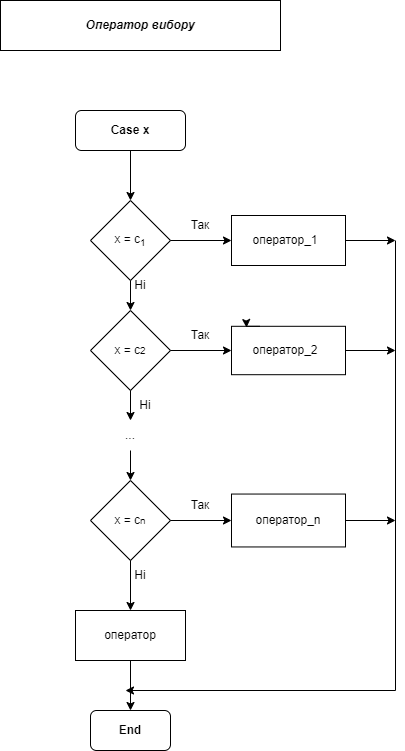

The diagram above was exported from draw.io. Its source (the exported page's mxGraphModel, read from the mxfile embedded in the PNG):
<mxGraphModel dx="1021" dy="567" grid="1" gridSize="10" guides="1" tooltips="1" connect="1" arrows="1" fold="1" page="1" pageScale="1" pageWidth="827" pageHeight="1169" math="0" shadow="0">
  <root>
    <mxCell id="WIyWlLk6GJQsqaUBKTNV-0" />
    <mxCell id="WIyWlLk6GJQsqaUBKTNV-1" parent="WIyWlLk6GJQsqaUBKTNV-0" />
    <mxCell id="yoYJJtDvznfqIuTfdBDN-1" value="" style="rounded=1;whiteSpace=wrap;html=1;" vertex="1" parent="WIyWlLk6GJQsqaUBKTNV-1">
      <mxGeometry x="250" y="160" width="110" height="40" as="geometry" />
    </mxCell>
    <mxCell id="yoYJJtDvznfqIuTfdBDN-2" value="" style="rhombus;whiteSpace=wrap;html=1;" vertex="1" parent="WIyWlLk6GJQsqaUBKTNV-1">
      <mxGeometry x="265" y="250" width="80" height="80" as="geometry" />
    </mxCell>
    <mxCell id="yoYJJtDvznfqIuTfdBDN-3" value="" style="rhombus;whiteSpace=wrap;html=1;" vertex="1" parent="WIyWlLk6GJQsqaUBKTNV-1">
      <mxGeometry x="265" y="360" width="80" height="80" as="geometry" />
    </mxCell>
    <mxCell id="yoYJJtDvznfqIuTfdBDN-4" value="" style="rhombus;whiteSpace=wrap;html=1;" vertex="1" parent="WIyWlLk6GJQsqaUBKTNV-1">
      <mxGeometry x="265" y="530" width="80" height="80" as="geometry" />
    </mxCell>
    <mxCell id="yoYJJtDvznfqIuTfdBDN-5" value="" style="rounded=0;whiteSpace=wrap;html=1;" vertex="1" parent="WIyWlLk6GJQsqaUBKTNV-1">
      <mxGeometry x="250" y="660" width="110" height="50" as="geometry" />
    </mxCell>
    <mxCell id="yoYJJtDvznfqIuTfdBDN-6" value="" style="rounded=0;whiteSpace=wrap;html=1;" vertex="1" parent="WIyWlLk6GJQsqaUBKTNV-1">
      <mxGeometry x="406" y="265" width="114" height="50" as="geometry" />
    </mxCell>
    <mxCell id="yoYJJtDvznfqIuTfdBDN-7" value="" style="rounded=0;whiteSpace=wrap;html=1;" vertex="1" parent="WIyWlLk6GJQsqaUBKTNV-1">
      <mxGeometry x="406" y="375.8" width="114" height="48.4" as="geometry" />
    </mxCell>
    <mxCell id="yoYJJtDvznfqIuTfdBDN-8" value="" style="rounded=0;whiteSpace=wrap;html=1;" vertex="1" parent="WIyWlLk6GJQsqaUBKTNV-1">
      <mxGeometry x="406" y="543.5500000000001" width="114" height="52.9" as="geometry" />
    </mxCell>
    <mxCell id="yoYJJtDvznfqIuTfdBDN-9" value="" style="endArrow=classic;html=1;rounded=0;exitX=0.5;exitY=1;exitDx=0;exitDy=0;" edge="1" parent="WIyWlLk6GJQsqaUBKTNV-1" source="yoYJJtDvznfqIuTfdBDN-3">
      <mxGeometry width="50" height="50" relative="1" as="geometry">
        <mxPoint x="390" y="480" as="sourcePoint" />
        <mxPoint x="305" y="470" as="targetPoint" />
      </mxGeometry>
    </mxCell>
    <mxCell id="yoYJJtDvznfqIuTfdBDN-10" value="" style="endArrow=classic;html=1;rounded=0;exitX=0.5;exitY=1;exitDx=0;exitDy=0;entryX=0.5;entryY=0;entryDx=0;entryDy=0;" edge="1" parent="WIyWlLk6GJQsqaUBKTNV-1" source="yoYJJtDvznfqIuTfdBDN-2" target="yoYJJtDvznfqIuTfdBDN-3">
      <mxGeometry width="50" height="50" relative="1" as="geometry">
        <mxPoint x="390" y="480" as="sourcePoint" />
        <mxPoint x="440" y="430" as="targetPoint" />
      </mxGeometry>
    </mxCell>
    <mxCell id="yoYJJtDvznfqIuTfdBDN-11" value="" style="endArrow=classic;html=1;rounded=0;exitX=0.5;exitY=1;exitDx=0;exitDy=0;entryX=0.5;entryY=0;entryDx=0;entryDy=0;" edge="1" parent="WIyWlLk6GJQsqaUBKTNV-1" source="yoYJJtDvznfqIuTfdBDN-1" target="yoYJJtDvznfqIuTfdBDN-2">
      <mxGeometry width="50" height="50" relative="1" as="geometry">
        <mxPoint x="390" y="280" as="sourcePoint" />
        <mxPoint x="440" y="230" as="targetPoint" />
      </mxGeometry>
    </mxCell>
    <mxCell id="yoYJJtDvznfqIuTfdBDN-12" value="" style="endArrow=classic;html=1;rounded=0;exitX=1;exitY=0.5;exitDx=0;exitDy=0;entryX=0;entryY=0.5;entryDx=0;entryDy=0;" edge="1" parent="WIyWlLk6GJQsqaUBKTNV-1" source="yoYJJtDvznfqIuTfdBDN-2" target="yoYJJtDvznfqIuTfdBDN-6">
      <mxGeometry width="50" height="50" relative="1" as="geometry">
        <mxPoint x="390" y="280" as="sourcePoint" />
        <mxPoint x="440" y="230" as="targetPoint" />
      </mxGeometry>
    </mxCell>
    <mxCell id="yoYJJtDvznfqIuTfdBDN-13" value="" style="endArrow=classic;html=1;rounded=0;exitX=1;exitY=0.5;exitDx=0;exitDy=0;entryX=0;entryY=0.5;entryDx=0;entryDy=0;" edge="1" parent="WIyWlLk6GJQsqaUBKTNV-1" source="yoYJJtDvznfqIuTfdBDN-3" target="yoYJJtDvznfqIuTfdBDN-7">
      <mxGeometry width="50" height="50" relative="1" as="geometry">
        <mxPoint x="390" y="280" as="sourcePoint" />
        <mxPoint x="440" y="230" as="targetPoint" />
      </mxGeometry>
    </mxCell>
    <mxCell id="yoYJJtDvznfqIuTfdBDN-14" value="" style="endArrow=classic;html=1;rounded=0;exitX=1;exitY=0.5;exitDx=0;exitDy=0;entryX=0;entryY=0.5;entryDx=0;entryDy=0;" edge="1" parent="WIyWlLk6GJQsqaUBKTNV-1" source="yoYJJtDvznfqIuTfdBDN-4" target="yoYJJtDvznfqIuTfdBDN-8">
      <mxGeometry width="50" height="50" relative="1" as="geometry">
        <mxPoint x="390" y="580" as="sourcePoint" />
        <mxPoint x="440" y="530" as="targetPoint" />
      </mxGeometry>
    </mxCell>
    <mxCell id="yoYJJtDvznfqIuTfdBDN-15" value="" style="endArrow=classic;html=1;rounded=0;entryX=0.5;entryY=0;entryDx=0;entryDy=0;" edge="1" parent="WIyWlLk6GJQsqaUBKTNV-1" target="yoYJJtDvznfqIuTfdBDN-4">
      <mxGeometry width="50" height="50" relative="1" as="geometry">
        <mxPoint x="305" y="500" as="sourcePoint" />
        <mxPoint x="440" y="630" as="targetPoint" />
      </mxGeometry>
    </mxCell>
    <mxCell id="yoYJJtDvznfqIuTfdBDN-16" value="" style="endArrow=classic;html=1;rounded=0;exitX=0.5;exitY=1;exitDx=0;exitDy=0;" edge="1" parent="WIyWlLk6GJQsqaUBKTNV-1" source="yoYJJtDvznfqIuTfdBDN-4">
      <mxGeometry width="50" height="50" relative="1" as="geometry">
        <mxPoint x="390" y="680" as="sourcePoint" />
        <mxPoint x="305" y="660" as="targetPoint" />
      </mxGeometry>
    </mxCell>
    <mxCell id="yoYJJtDvznfqIuTfdBDN-19" value="" style="endArrow=classic;html=1;rounded=0;exitX=1;exitY=0.5;exitDx=0;exitDy=0;" edge="1" parent="WIyWlLk6GJQsqaUBKTNV-1" source="yoYJJtDvznfqIuTfdBDN-6">
      <mxGeometry width="50" height="50" relative="1" as="geometry">
        <mxPoint x="390" y="380" as="sourcePoint" />
        <mxPoint x="570" y="290" as="targetPoint" />
      </mxGeometry>
    </mxCell>
    <mxCell id="yoYJJtDvznfqIuTfdBDN-20" value="" style="endArrow=classic;html=1;rounded=0;exitX=1;exitY=0.5;exitDx=0;exitDy=0;" edge="1" parent="WIyWlLk6GJQsqaUBKTNV-1" source="yoYJJtDvznfqIuTfdBDN-7">
      <mxGeometry width="50" height="50" relative="1" as="geometry">
        <mxPoint x="390" y="380" as="sourcePoint" />
        <mxPoint x="570" y="400" as="targetPoint" />
      </mxGeometry>
    </mxCell>
    <mxCell id="yoYJJtDvznfqIuTfdBDN-21" value="" style="endArrow=classic;html=1;rounded=0;exitX=1;exitY=0.5;exitDx=0;exitDy=0;" edge="1" parent="WIyWlLk6GJQsqaUBKTNV-1" source="yoYJJtDvznfqIuTfdBDN-8">
      <mxGeometry width="50" height="50" relative="1" as="geometry">
        <mxPoint x="390" y="480" as="sourcePoint" />
        <mxPoint x="570" y="570" as="targetPoint" />
      </mxGeometry>
    </mxCell>
    <mxCell id="yoYJJtDvznfqIuTfdBDN-22" value="" style="endArrow=none;html=1;rounded=0;" edge="1" parent="WIyWlLk6GJQsqaUBKTNV-1">
      <mxGeometry width="50" height="50" relative="1" as="geometry">
        <mxPoint x="570" y="290" as="sourcePoint" />
        <mxPoint x="570" y="740" as="targetPoint" />
      </mxGeometry>
    </mxCell>
    <mxCell id="yoYJJtDvznfqIuTfdBDN-25" value="" style="endArrow=classic;html=1;rounded=0;" edge="1" parent="WIyWlLk6GJQsqaUBKTNV-1">
      <mxGeometry width="50" height="50" relative="1" as="geometry">
        <mxPoint x="570" y="740" as="sourcePoint" />
        <mxPoint x="300" y="740" as="targetPoint" />
      </mxGeometry>
    </mxCell>
    <mxCell id="yoYJJtDvznfqIuTfdBDN-26" value="" style="endArrow=classic;html=1;rounded=0;entryX=0.5;entryY=0;entryDx=0;entryDy=0;exitX=0.5;exitY=1;exitDx=0;exitDy=0;" edge="1" parent="WIyWlLk6GJQsqaUBKTNV-1" source="yoYJJtDvznfqIuTfdBDN-5" target="yoYJJtDvznfqIuTfdBDN-31">
      <mxGeometry width="50" height="50" relative="1" as="geometry">
        <mxPoint x="305" y="740" as="sourcePoint" />
        <mxPoint x="310" y="870" as="targetPoint" />
      </mxGeometry>
    </mxCell>
    <mxCell id="yoYJJtDvznfqIuTfdBDN-27" value="&lt;b&gt;Case x&lt;/b&gt;" style="text;html=1;strokeColor=none;fillColor=none;align=center;verticalAlign=middle;whiteSpace=wrap;rounded=0;" vertex="1" parent="WIyWlLk6GJQsqaUBKTNV-1">
      <mxGeometry x="275" y="165" width="60" height="30" as="geometry" />
    </mxCell>
    <mxCell id="yoYJJtDvznfqIuTfdBDN-28" value="оператор_1" style="text;html=1;strokeColor=none;fillColor=none;align=center;verticalAlign=middle;whiteSpace=wrap;rounded=0;" vertex="1" parent="WIyWlLk6GJQsqaUBKTNV-1">
      <mxGeometry x="430" y="275" width="60" height="30" as="geometry" />
    </mxCell>
    <mxCell id="yoYJJtDvznfqIuTfdBDN-29" value="оператор_2" style="text;html=1;strokeColor=none;fillColor=none;align=center;verticalAlign=middle;whiteSpace=wrap;rounded=0;" vertex="1" parent="WIyWlLk6GJQsqaUBKTNV-1">
      <mxGeometry x="430" y="385" width="60" height="30" as="geometry" />
    </mxCell>
    <mxCell id="yoYJJtDvznfqIuTfdBDN-30" value="оператор_n" style="text;html=1;strokeColor=none;fillColor=none;align=center;verticalAlign=middle;whiteSpace=wrap;rounded=0;" vertex="1" parent="WIyWlLk6GJQsqaUBKTNV-1">
      <mxGeometry x="433" y="555" width="60" height="30" as="geometry" />
    </mxCell>
    <mxCell id="yoYJJtDvznfqIuTfdBDN-31" value="" style="rounded=1;whiteSpace=wrap;html=1;" vertex="1" parent="WIyWlLk6GJQsqaUBKTNV-1">
      <mxGeometry x="265" y="760" width="80" height="40" as="geometry" />
    </mxCell>
    <mxCell id="yoYJJtDvznfqIuTfdBDN-32" value="..." style="text;html=1;strokeColor=none;fillColor=none;align=center;verticalAlign=middle;whiteSpace=wrap;rounded=0;" vertex="1" parent="WIyWlLk6GJQsqaUBKTNV-1">
      <mxGeometry x="275" y="470" width="60" height="30" as="geometry" />
    </mxCell>
    <mxCell id="yoYJJtDvznfqIuTfdBDN-33" value="x = c&lt;sub&gt;1&lt;/sub&gt;" style="text;html=1;strokeColor=none;fillColor=none;align=center;verticalAlign=middle;whiteSpace=wrap;rounded=0;" vertex="1" parent="WIyWlLk6GJQsqaUBKTNV-1">
      <mxGeometry x="275" y="275" width="60" height="30" as="geometry" />
    </mxCell>
    <mxCell id="yoYJJtDvznfqIuTfdBDN-34" value="x = c&lt;span style=&quot;font-size: 10px;&quot;&gt;2&lt;/span&gt;" style="text;html=1;strokeColor=none;fillColor=none;align=center;verticalAlign=middle;whiteSpace=wrap;rounded=0;" vertex="1" parent="WIyWlLk6GJQsqaUBKTNV-1">
      <mxGeometry x="275" y="385" width="60" height="30" as="geometry" />
    </mxCell>
    <mxCell id="yoYJJtDvznfqIuTfdBDN-35" value="x = c&lt;span style=&quot;font-size: 10px;&quot;&gt;n&lt;/span&gt;" style="text;html=1;strokeColor=none;fillColor=none;align=center;verticalAlign=middle;whiteSpace=wrap;rounded=0;" vertex="1" parent="WIyWlLk6GJQsqaUBKTNV-1">
      <mxGeometry x="275" y="555" width="60" height="30" as="geometry" />
    </mxCell>
    <mxCell id="yoYJJtDvznfqIuTfdBDN-36" value="оператор" style="text;html=1;strokeColor=none;fillColor=none;align=center;verticalAlign=middle;whiteSpace=wrap;rounded=0;" vertex="1" parent="WIyWlLk6GJQsqaUBKTNV-1">
      <mxGeometry x="275" y="670" width="60" height="30" as="geometry" />
    </mxCell>
    <mxCell id="yoYJJtDvznfqIuTfdBDN-37" value="&lt;b&gt;End&lt;/b&gt;" style="text;html=1;strokeColor=none;fillColor=none;align=center;verticalAlign=middle;whiteSpace=wrap;rounded=0;" vertex="1" parent="WIyWlLk6GJQsqaUBKTNV-1">
      <mxGeometry x="275" y="765" width="60" height="30" as="geometry" />
    </mxCell>
    <mxCell id="yoYJJtDvznfqIuTfdBDN-38" value="Так" style="text;html=1;strokeColor=none;fillColor=none;align=center;verticalAlign=middle;whiteSpace=wrap;rounded=0;" vertex="1" parent="WIyWlLk6GJQsqaUBKTNV-1">
      <mxGeometry x="345" y="260" width="60" height="30" as="geometry" />
    </mxCell>
    <mxCell id="yoYJJtDvznfqIuTfdBDN-39" value="Так" style="text;html=1;strokeColor=none;fillColor=none;align=center;verticalAlign=middle;whiteSpace=wrap;rounded=0;" vertex="1" parent="WIyWlLk6GJQsqaUBKTNV-1">
      <mxGeometry x="345" y="370" width="60" height="30" as="geometry" />
    </mxCell>
    <mxCell id="yoYJJtDvznfqIuTfdBDN-40" style="edgeStyle=orthogonalEdgeStyle;rounded=0;orthogonalLoop=1;jettySize=auto;html=1;exitX=0.25;exitY=0;exitDx=0;exitDy=0;entryX=0.132;entryY=0.025;entryDx=0;entryDy=0;entryPerimeter=0;" edge="1" parent="WIyWlLk6GJQsqaUBKTNV-1" source="yoYJJtDvznfqIuTfdBDN-7" target="yoYJJtDvznfqIuTfdBDN-7">
      <mxGeometry relative="1" as="geometry" />
    </mxCell>
    <mxCell id="yoYJJtDvznfqIuTfdBDN-41" value="Так" style="text;html=1;strokeColor=none;fillColor=none;align=center;verticalAlign=middle;whiteSpace=wrap;rounded=0;" vertex="1" parent="WIyWlLk6GJQsqaUBKTNV-1">
      <mxGeometry x="345" y="540" width="60" height="30" as="geometry" />
    </mxCell>
    <mxCell id="yoYJJtDvznfqIuTfdBDN-42" value="Ні" style="text;html=1;strokeColor=none;fillColor=none;align=center;verticalAlign=middle;whiteSpace=wrap;rounded=0;" vertex="1" parent="WIyWlLk6GJQsqaUBKTNV-1">
      <mxGeometry x="285" y="610" width="60" height="30" as="geometry" />
    </mxCell>
    <mxCell id="yoYJJtDvznfqIuTfdBDN-43" value="Ні" style="text;html=1;strokeColor=none;fillColor=none;align=center;verticalAlign=middle;whiteSpace=wrap;rounded=0;" vertex="1" parent="WIyWlLk6GJQsqaUBKTNV-1">
      <mxGeometry x="290" y="440" width="60" height="30" as="geometry" />
    </mxCell>
    <mxCell id="yoYJJtDvznfqIuTfdBDN-44" value="Ні" style="text;html=1;strokeColor=none;fillColor=none;align=center;verticalAlign=middle;whiteSpace=wrap;rounded=0;" vertex="1" parent="WIyWlLk6GJQsqaUBKTNV-1">
      <mxGeometry x="285" y="320" width="60" height="30" as="geometry" />
    </mxCell>
    <mxCell id="yoYJJtDvznfqIuTfdBDN-45" value="" style="rounded=0;whiteSpace=wrap;html=1;" vertex="1" parent="WIyWlLk6GJQsqaUBKTNV-1">
      <mxGeometry x="175" y="50" width="280" height="50" as="geometry" />
    </mxCell>
    <mxCell id="yoYJJtDvznfqIuTfdBDN-46" value="&lt;i&gt;&lt;b&gt;Оператор вибору&lt;/b&gt;&lt;/i&gt;" style="text;html=1;strokeColor=none;fillColor=none;align=center;verticalAlign=middle;whiteSpace=wrap;rounded=0;" vertex="1" parent="WIyWlLk6GJQsqaUBKTNV-1">
      <mxGeometry x="245" y="60" width="140" height="30" as="geometry" />
    </mxCell>
  </root>
</mxGraphModel>